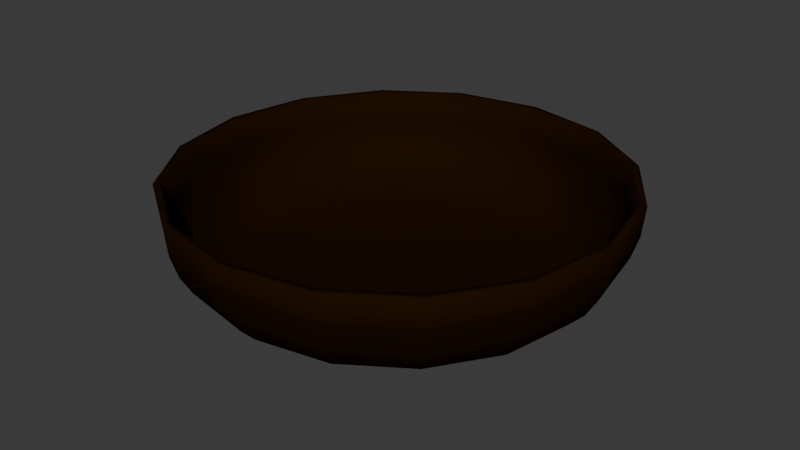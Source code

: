 # Source: Ciotola.blend  (saved by Blender 5.2.44; exported with 4.5.12 LTS)
import bpy
from mathutils import Matrix  # noqa: F401  (used for matrix-valued properties, if any)

bpy.ops.wm.read_factory_settings(use_empty=True)
scene = bpy.context.scene
scene.name = 'Scene'

# ---- collections
col_collection = bpy.data.collections.new('Collection'); scene.collection.children.link(col_collection)

# ---- materials (node trees are filled in below, after node groups)
mat_ciotola = bpy.data.materials.new('Ciotola')

# ---- material node trees
mat_ciotola.use_nodes = True; mat_ciotola.node_tree.nodes.clear()
_N = mat_ciotola.node_tree.nodes; _L = mat_ciotola.node_tree.links
n0 = _N.new('ShaderNodeBsdfPrincipled'); n0.name = 'Principled BSDF'; n0.location = (-200, 100)
n0.inputs[0].default_value = (0.01889, 0.007288, 0.0, 1.0)
n0.inputs[1].default_value = 0.2
n0.inputs[2].default_value = 0.75
n0.inputs[3].default_value = 1.0
n0.inputs[10].default_value = 0.005
n0.inputs[13].default_value = 1.0
n0.inputs[14].default_value = (1.0, 0.000753, 0.00261, 1.0)
n1 = _N.new('ShaderNodeOutputMaterial'); n1.name = 'Material Output'; n1.location = (200, 100)
n2 = _N.new('FunctionNodeInputBool'); n2.name = 'Boolean'; n2.location = (-390, -50)
n2.outputs[0].default_value = False
_L.new(n0.outputs[0], n1.inputs[0])
n1.is_active_output = True

# ---- world
world_world = bpy.data.worlds.new('World'); scene.world = world_world
world_world.use_nodes = True; world_world.node_tree.nodes.clear()
_N = world_world.node_tree.nodes; _L = world_world.node_tree.links
n0 = _N.new('ShaderNodeOutputWorld'); n0.name = 'World Output'; n0.location = (200, 100)
n1 = _N.new('ShaderNodeBackground'); n1.name = 'Background'; n1.location = (-200, 100)
n1.inputs[0].default_value = (0.05088, 0.05088, 0.05088, 1.0)
_L.new(n1.outputs[0], n0.inputs[0])
n0.is_active_output = True
world_world.color = (0.05088, 0.05088, 0.05088)
world_world.sun_shadow_jitter_overblur = 0.0

# ---- meshes
me_circle_001 = bpy.data.meshes.new('Circle.001')
me_circle_001.from_pydata([(0.0, 0.3, 0.0), (-0.1148, 0.2772, 0.0), (-0.2121, 0.2121, 0.0), (-0.2772, 0.1148, 0.0), (-0.3, 0.0, 0.0), (-0.2772, -0.1148, 0.0), (-0.2121, -0.2121, 0.0), (-0.1148, -0.2772, 0.0), (0.0, -0.3, 0.0), (0.1148, -0.2772, 0.0), (0.2121, -0.2121, 0.0), (0.2772, -0.1148, 0.0), (0.3, 0.0, 0.0), (0.2772, 0.1148, 0.0), (0.2121, 0.2121, 0.0), (0.1148, 0.2772, 0.0), (-5.081e-11, 0.2959, -0.04), (-0.1132, 0.2734, -0.04), (-0.2092, 0.2092, -0.04), (-0.2734, 0.1132, -0.04), (-0.2959, 0.0, -0.04), (-0.2734, -0.1132, -0.04), (-0.2092, -0.2092, -0.04), (-0.1132, -0.2734, -0.04), (-5.081e-11, -0.2959, -0.04), (0.1132, -0.2734, -0.04), (0.2092, -0.2092, -0.04), (0.2734, -0.1132, -0.04), (0.2959, 0.0, -0.04), (0.2734, 0.1132, -0.04), (0.2092, 0.2092, -0.04), (0.1132, 0.2734, -0.04), (9.261e-12, 0.2866, -0.07), (-0.1097, 0.2648, -0.07), (-0.2027, 0.2027, -0.07), (-0.2648, 0.1097, -0.07), (-0.2866, -5.848e-11, -0.07), (-0.2648, -0.1097, -0.07), (-0.2027, -0.2027, -0.07), (-0.1097, -0.2648, -0.07), (9.261e-12, -0.2866, -0.07), (0.1097, -0.2648, -0.07), (0.2027, -0.2027, -0.07), (0.2648, -0.1097, -0.07), (0.2866, -5.848e-11, -0.07), (0.2648, 0.1097, -0.07), (0.2027, 0.2027, -0.07), (0.1097, 0.2648, -0.07), (-3.739e-10, 0.2719, -0.095), (-0.1041, 0.2512, -0.095), (-0.1923, 0.1923, -0.095), (-0.2512, 0.1041, -0.095), (-0.2719, -5.548e-11, -0.095), (-0.2512, -0.1041, -0.095), (-0.1923, -0.1923, -0.095), (-0.1041, -0.2512, -0.095), (-3.739e-10, -0.2719, -0.095), (0.1041, -0.2512, -0.095), (0.1923, -0.1923, -0.095), (0.2512, -0.1041, -0.095), (0.2719, -5.548e-11, -0.095), (0.2512, 0.1041, -0.095), (0.1923, 0.1923, -0.095), (0.1041, 0.2512, -0.095), (-4.485e-10, 0.2521, -0.115), (-0.09646, 0.2329, -0.115), (-0.1782, 0.1782, -0.115), (-0.2329, 0.09646, -0.115), (-0.2521, -1.873e-10, -0.115), (-0.2329, -0.09646, -0.115), (-0.1782, -0.1782, -0.115), (-0.09646, -0.2329, -0.115), (-4.485e-10, -0.2521, -0.115), (0.09646, -0.2329, -0.115), (0.1782, -0.1782, -0.115), (0.2329, -0.09646, -0.115), (0.2521, -1.873e-10, -0.115), (0.2329, 0.09646, -0.115), (0.1782, 0.1782, -0.115), (0.09646, 0.2329, -0.115), (-4.982e-10, 0.2261, -0.13), (-0.08653, 0.2089, -0.13), (-0.1599, 0.1599, -0.13), (-0.2089, 0.08653, -0.13), (-0.2261, -2.639e-10, -0.13), (-0.2089, -0.08653, -0.13), (-0.1599, -0.1599, -0.13), (-0.08653, -0.2089, -0.13), (-4.982e-10, -0.2261, -0.13), (0.08653, -0.2089, -0.13), (0.1599, -0.1599, -0.13), (0.2089, -0.08653, -0.13), (0.2261, -2.639e-10, -0.13), (0.2089, 0.08653, -0.13), (0.1599, 0.1599, -0.13), (0.08653, 0.2089, -0.13), (-9.503e-10, 0.1927, -0.14), (-0.07374, 0.178, -0.14), (-0.1363, 0.1363, -0.14), (-0.178, 0.07374, -0.14), (-0.1927, -6.212e-11, -0.14), (-0.178, -0.07374, -0.14), (-0.1363, -0.1363, -0.14), (-0.07374, -0.178, -0.14), (-9.503e-10, -0.1927, -0.14), (0.07374, -0.178, -0.14), (0.1363, -0.1363, -0.14), (0.178, -0.07374, -0.14), (0.1927, -6.212e-11, -0.14), (0.178, 0.07374, -0.14), (0.1363, 0.1363, -0.14), (0.07374, 0.178, -0.14)], [], [(14, 13, 29, 30), (7, 6, 22, 23), (15, 14, 30, 31), (8, 7, 23, 24), (1, 0, 16, 17), (0, 15, 31, 16), (9, 8, 24, 25), (2, 1, 17, 18), (10, 9, 25, 26), (3, 2, 18, 19), (11, 10, 26, 27), (4, 3, 19, 20), (12, 11, 27, 28), (5, 4, 20, 21), (13, 12, 28, 29), (6, 5, 21, 22), (29, 28, 44, 45), (22, 21, 37, 38), (30, 29, 45, 46), (23, 22, 38, 39), (31, 30, 46, 47), (24, 23, 39, 40), (17, 16, 32, 33), (16, 31, 47, 32), (25, 24, 40, 41), (18, 17, 33, 34), (26, 25, 41, 42), (19, 18, 34, 35), (27, 26, 42, 43), (20, 19, 35, 36), (28, 27, 43, 44), (21, 20, 36, 37), (35, 34, 50, 51), (43, 42, 58, 59), (36, 35, 51, 52), (44, 43, 59, 60), (37, 36, 52, 53), (45, 44, 60, 61), (38, 37, 53, 54), (46, 45, 61, 62), (39, 38, 54, 55), (47, 46, 62, 63), (40, 39, 55, 56), (33, 32, 48, 49), (32, 47, 63, 48), (41, 40, 56, 57), (34, 33, 49, 50), (42, 41, 57, 58), (56, 55, 71, 72), (49, 48, 64, 65), (48, 63, 79, 64), (57, 56, 72, 73), (50, 49, 65, 66), (58, 57, 73, 74), (51, 50, 66, 67), (59, 58, 74, 75), (52, 51, 67, 68), (60, 59, 75, 76), (53, 52, 68, 69), (61, 60, 76, 77), (54, 53, 69, 70), (62, 61, 77, 78), (55, 54, 70, 71), (63, 62, 78, 79), (77, 76, 92, 93), (70, 69, 85, 86), (78, 77, 93, 94), (71, 70, 86, 87), (79, 78, 94, 95), (72, 71, 87, 88), (65, 64, 80, 81), (64, 79, 95, 80), (73, 72, 88, 89), (66, 65, 81, 82), (74, 73, 89, 90), (67, 66, 82, 83), (75, 74, 90, 91), (68, 67, 83, 84), (76, 75, 91, 92), (69, 68, 84, 85), (83, 82, 98, 99), (91, 90, 106, 107), (84, 83, 99, 100), (92, 91, 107, 108), (85, 84, 100, 101), (93, 92, 108, 109), (86, 85, 101, 102), (94, 93, 109, 110), (87, 86, 102, 103), (95, 94, 110, 111), (88, 87, 103, 104), (81, 80, 96, 97), (80, 95, 111, 96), (89, 88, 104, 105), (82, 81, 97, 98), (90, 89, 105, 106), (97, 96, 111, 110, 109, 108, 107, 106, 105, 104, 103, 102, 101, 100, 99, 98)])
me_circle_001.polygons.foreach_set('use_smooth', [True] * 97)
_uv = me_circle_001.uv_layers.new(name='UVMap')
_uv.uv.foreach_set('vector', [0.1715, 0.9586, 0.07052, 0.9333, 0.07181, 0.8867, 0.1714, 0.9117, 0.7705, 0.2685, 0.7617, 0.399, 0.7148, 0.3992, 0.7235, 0.2705, 0.302, 0.9678, 0.1715, 0.9586, 0.1714, 0.9117, 0.3001, 0.9208, 0.7617, 0.1284, 0.7705, 0.2685, 0.7235, 0.2705, 0.7148, 0.1323, 0.5705, 0.9347, 0.4421, 0.9594, 0.4383, 0.9125, 0.565, 0.8881, 0.4421, 0.9594, 0.302, 0.9678, 0.3001, 0.9208, 0.4383, 0.9125, 0.7366, -1.72e-09, 0.7617, 0.1284, 0.7148, 0.1323, 0.6901, 0.005656, 0.9392, 0.399, 0.9141, 0.5, 0.8676, 0.4988, 0.8923, 0.3992, 0.172, 0.7811, 0.07102, 0.7557, 0.07232, 0.7092, 0.1719, 0.7342, 0.948, 0.2685, 0.9392, 0.399, 0.8923, 0.3992, 0.901, 0.2705, 0.3025, 0.7903, 0.172, 0.7811, 0.1719, 0.7342, 0.3006, 0.7432, 0.9392, 0.1284, 0.948, 0.2685, 0.901, 0.2705, 0.8923, 0.1323, 0.4426, 0.7818, 0.3025, 0.7903, 0.3006, 0.7432, 0.4388, 0.735, 0.9141, -1.728e-08, 0.9392, 0.1284, 0.8923, 0.1323, 0.8676, 0.005656, 0.571, 0.7571, 0.4426, 0.7818, 0.4388, 0.735, 0.5655, 0.7106, 0.7617, 0.399, 0.7366, 0.5, 0.6901, 0.4988, 0.7148, 0.3992, 0.5655, 0.7106, 0.4388, 0.735, 0.4344, 0.6976, 0.5571, 0.674, 0.7148, 0.3992, 0.6901, 0.4988, 0.6535, 0.4919, 0.6774, 0.3953, 0.1714, 0.9117, 0.07181, 0.8867, 0.0789, 0.8501, 0.1754, 0.8744, 0.7235, 0.2705, 0.7148, 0.3992, 0.6774, 0.3953, 0.6858, 0.2707, 0.3001, 0.9208, 0.1714, 0.9117, 0.1754, 0.8744, 0.3, 0.8831, 0.7148, 0.1323, 0.7235, 0.2705, 0.6858, 0.2707, 0.6774, 0.1368, 0.565, 0.8881, 0.4383, 0.9125, 0.4339, 0.8751, 0.5566, 0.8515, 0.4383, 0.9125, 0.3001, 0.9208, 0.3, 0.8831, 0.4339, 0.8751, 0.6901, 0.005656, 0.7148, 0.1323, 0.6774, 0.1368, 0.6535, 0.01416, 0.8923, 0.3992, 0.8676, 0.4988, 0.831, 0.4919, 0.855, 0.3953, 0.1719, 0.7342, 0.07232, 0.7092, 0.0794, 0.6726, 0.1759, 0.6968, 0.901, 0.2705, 0.8923, 0.3992, 0.855, 0.3953, 0.8634, 0.2707, 0.3006, 0.7432, 0.1719, 0.7342, 0.1759, 0.6968, 0.3005, 0.7056, 0.8923, 0.1323, 0.901, 0.2705, 0.8634, 0.2707, 0.855, 0.1368, 0.4388, 0.735, 0.3006, 0.7432, 0.3005, 0.7056, 0.4344, 0.6976, 0.8676, 0.005656, 0.8923, 0.1323, 0.855, 0.1368, 0.831, 0.01416, 0.8634, 0.2707, 0.855, 0.3953, 0.8213, 0.3876, 0.8293, 0.2693, 0.3005, 0.7056, 0.1759, 0.6968, 0.1837, 0.6632, 0.3019, 0.6715, 0.855, 0.1368, 0.8634, 0.2707, 0.8293, 0.2693, 0.8213, 0.1424, 0.4344, 0.6976, 0.3005, 0.7056, 0.3019, 0.6715, 0.4289, 0.6639, 0.831, 0.01416, 0.855, 0.1368, 0.8213, 0.1424, 0.7986, 0.02602, 0.5571, 0.674, 0.4344, 0.6976, 0.4289, 0.6639, 0.5453, 0.6415, 0.6774, 0.3953, 0.6535, 0.4919, 0.6211, 0.4792, 0.6438, 0.3876, 0.1754, 0.8744, 0.0789, 0.8501, 0.09166, 0.8178, 0.1832, 0.8408, 0.6858, 0.2707, 0.6774, 0.3953, 0.6438, 0.3876, 0.6518, 0.2693, 0.3, 0.8831, 0.1754, 0.8744, 0.1832, 0.8408, 0.3014, 0.8491, 0.6774, 0.1368, 0.6858, 0.2707, 0.6518, 0.2693, 0.6438, 0.1424, 0.5566, 0.8515, 0.4339, 0.8751, 0.4284, 0.8414, 0.5448, 0.8191, 0.4339, 0.8751, 0.3, 0.8831, 0.3014, 0.8491, 0.4284, 0.8414, 0.6535, 0.01416, 0.6774, 0.1368, 0.6438, 0.1424, 0.6211, 0.02602, 0.855, 0.3953, 0.831, 0.4919, 0.7986, 0.4792, 0.8213, 0.3876, 0.1759, 0.6968, 0.0794, 0.6726, 0.09217, 0.6402, 0.1837, 0.6632, 0.6438, 0.1424, 0.6518, 0.2693, 0.6214, 0.2666, 0.614, 0.1489, 0.5448, 0.8191, 0.4284, 0.8414, 0.422, 0.8117, 0.5299, 0.7909, 0.4284, 0.8414, 0.3014, 0.8491, 0.3042, 0.8187, 0.422, 0.8117, 0.6211, 0.02602, 0.6438, 0.1424, 0.614, 0.1489, 0.593, 0.04103, 0.8213, 0.3876, 0.7986, 0.4792, 0.7705, 0.4611, 0.7915, 0.3762, 0.1837, 0.6632, 0.09217, 0.6402, 0.1103, 0.6122, 0.1951, 0.6335, 0.8293, 0.2693, 0.8213, 0.3876, 0.7915, 0.3762, 0.7989, 0.2666, 0.3019, 0.6715, 0.1837, 0.6632, 0.1951, 0.6335, 0.3047, 0.6412, 0.8213, 0.1424, 0.8293, 0.2693, 0.7989, 0.2666, 0.7915, 0.1489, 0.4289, 0.6639, 0.3019, 0.6715, 0.3047, 0.6412, 0.4225, 0.6341, 0.7986, 0.02602, 0.8213, 0.1424, 0.7915, 0.1489, 0.7705, 0.04103, 0.5453, 0.6415, 0.4289, 0.6639, 0.4225, 0.6341, 0.5304, 0.6134, 0.6438, 0.3876, 0.6211, 0.4792, 0.593, 0.4611, 0.614, 0.3762, 0.1832, 0.8408, 0.09166, 0.8178, 0.1098, 0.7897, 0.1946, 0.811, 0.6518, 0.2693, 0.6438, 0.3876, 0.614, 0.3762, 0.6214, 0.2666, 0.3014, 0.8491, 0.1832, 0.8408, 0.1946, 0.811, 0.3042, 0.8187, 0.04514, 0.1285, 0.1285, 0.04514, 0.1458, 0.071, 0.071, 0.1458, 0.593, 0.3554, 0.5478, 0.4644, 0.522, 0.4471, 0.5624, 0.3494, 5.394e-09, 0.2375, 0.04514, 0.1285, 0.071, 0.1458, 0.03051, 0.2436, 0.593, 0.2375, 0.593, 0.3554, 0.5624, 0.3494, 0.5624, 0.2436, 4.582e-09, 0.3554, 5.394e-09, 0.2375, 0.03051, 0.2436, 0.03051, 0.3494, 0.5478, 0.1285, 0.593, 0.2375, 0.5624, 0.2436, 0.522, 0.1458, 0.1285, 0.5478, 0.04514, 0.4644, 0.071, 0.4471, 0.1458, 0.522, 0.04514, 0.4644, 4.582e-09, 0.3554, 0.03051, 0.3494, 0.071, 0.4471, 0.4644, 0.04514, 0.5478, 0.1285, 0.522, 0.1458, 0.4471, 0.071, 0.2375, 0.593, 0.1285, 0.5478, 0.1458, 0.522, 0.2436, 0.5624, 0.3554, 2.54e-08, 0.4644, 0.04514, 0.4471, 0.071, 0.3494, 0.03051, 0.3554, 0.593, 0.2375, 0.593, 0.2436, 0.5624, 0.3494, 0.5624, 0.2375, 1.966e-08, 0.3554, 2.54e-08, 0.3494, 0.03051, 0.2436, 0.03051, 0.4644, 0.5478, 0.3554, 0.593, 0.3494, 0.5624, 0.4471, 0.522, 0.1285, 0.04514, 0.2375, 1.966e-08, 0.2436, 0.03051, 0.1458, 0.071, 0.5478, 0.4644, 0.4644, 0.5478, 0.4471, 0.522, 0.522, 0.4471, 0.3494, 0.5624, 0.2436, 0.5624, 0.2514, 0.5231, 0.3416, 0.5231, 0.2436, 0.03051, 0.3494, 0.03051, 0.3416, 0.06984, 0.2514, 0.06984, 0.4471, 0.522, 0.3494, 0.5624, 0.3416, 0.5231, 0.4249, 0.4886, 0.1458, 0.071, 0.2436, 0.03051, 0.2514, 0.06984, 0.1681, 0.1043, 0.522, 0.4471, 0.4471, 0.522, 0.4249, 0.4886, 0.4886, 0.4249, 0.071, 0.1458, 0.1458, 0.071, 0.1681, 0.1043, 0.1043, 0.1681, 0.5624, 0.3494, 0.522, 0.4471, 0.4886, 0.4249, 0.5231, 0.3416, 0.03051, 0.2436, 0.071, 0.1458, 0.1043, 0.1681, 0.06984, 0.2514, 0.5624, 0.2436, 0.5624, 0.3494, 0.5231, 0.3416, 0.5231, 0.2514, 0.03051, 0.3494, 0.03051, 0.2436, 0.06984, 0.2514, 0.06984, 0.3416, 0.522, 0.1458, 0.5624, 0.2436, 0.5231, 0.2514, 0.4886, 0.1681, 0.1458, 0.522, 0.071, 0.4471, 0.1043, 0.4249, 0.1681, 0.4886, 0.071, 0.4471, 0.03051, 0.3494, 0.06984, 0.3416, 0.1043, 0.4249, 0.4471, 0.071, 0.522, 0.1458, 0.4886, 0.1681, 0.4249, 0.1043, 0.2436, 0.5624, 0.1458, 0.522, 0.1681, 0.4886, 0.2514, 0.5231, 0.3494, 0.03051, 0.4471, 0.071, 0.4249, 0.1043, 0.3416, 0.06984, 0.1681, 0.4886, 0.1043, 0.4249, 0.06984, 0.3416, 0.06984, 0.2514, 0.1043, 0.1681, 0.1681, 0.1043, 0.2514, 0.06984, 0.3416, 0.06984, 0.4249, 0.1043, 0.4886, 0.1681, 0.5231, 0.2514, 0.5231, 0.3416, 0.4886, 0.4249, 0.4249, 0.4886, 0.3416, 0.5231, 0.2514, 0.5231])
me_circle_001.materials.append(mat_ciotola)
me_circle_001.update()

# ---- objects
ob_ciotola = bpy.data.objects.new('Ciotola', me_circle_001)

# ---- transforms, parenting, visibility, modifiers, constraints
ob_ciotola.location = (0.0, 0.0, 0.15)
_m = ob_ciotola.modifiers.new('Solidify', 'SOLIDIFY')

# ---- collection membership
col_collection.objects.link(ob_ciotola)

# ---- scene / render settings (as saved in the file)
scene.frame_start = 1; scene.frame_end = 250; scene.frame_set(1)
scene.render.engine = 'BLENDER_EEVEE_NEXT'
scene.render.bake_bias = 0.0
scene.render.bake_samples = 0
scene.render.compositor_device = 'GPU'
scene.eevee.use_volume_custom_range = False
scene.eevee.fast_gi_thickness_near = 0.1
scene.eevee.fast_gi_thickness_far = 0.0
scene.eevee.ray_tracing_options.screen_trace_thickness = 0.1
bpy.context.view_layer.update()

# ---- added for rendering (the .blend has no active camera and no usable light): camera, sun
cam_auto = bpy.data.cameras.new('AutoCamera')
cam_auto.lens = 50.0
cam_auto.sensor_width = 36.0
cam_auto.clip_end = 1000.0
ob_auto_camera = bpy.data.objects.new('AutoCamera', cam_auto)
scene.collection.objects.link(ob_auto_camera)
ob_auto_camera.location = (0.795847, -0.955016, 0.717186)
ob_auto_camera.rotation_euler = (1.09748, -7.21219e-08, 0.694738)
scene.camera = ob_auto_camera
light_auto_sun = bpy.data.lights.new('AutoSun', 'SUN')
light_auto_sun.energy = 3.0
light_auto_sun.angle = 0.0523599
ob_auto_sun = bpy.data.objects.new('AutoSun', light_auto_sun)
scene.collection.objects.link(ob_auto_sun)
ob_auto_sun.rotation_euler = (0.872665, 0.174533, 0.523599)
bpy.context.view_layer.update()
